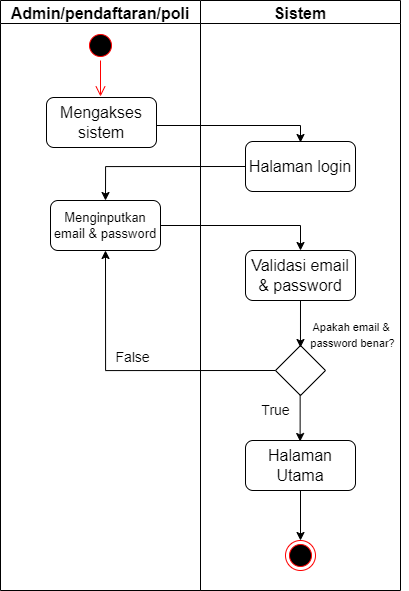

The diagram above was exported from draw.io. Its source (the exported page's mxGraphModel, read from the mxfile embedded in the PNG):
<mxGraphModel dx="1335" dy="729" grid="1" gridSize="10" guides="1" tooltips="1" connect="1" arrows="1" fold="1" page="1" pageScale="1" pageWidth="850" pageHeight="1100" math="0" shadow="0">
  <root>
    <mxCell id="0" />
    <mxCell id="1" parent="0" />
    <mxCell id="K796Wnjo8XWy85GAxaBp-1" value="" style="ellipse;html=1;shape=startState;fillColor=#000000;strokeColor=#ff0000;fontSize=16;" vertex="1" parent="1">
      <mxGeometry x="310" y="40" width="30" height="30" as="geometry" />
    </mxCell>
    <mxCell id="K796Wnjo8XWy85GAxaBp-2" value="" style="edgeStyle=orthogonalEdgeStyle;html=1;verticalAlign=bottom;endArrow=open;endSize=8;strokeColor=#ff0000;rounded=0;fontSize=16;" edge="1" source="K796Wnjo8XWy85GAxaBp-1" parent="1">
      <mxGeometry relative="1" as="geometry">
        <mxPoint x="325" y="106" as="targetPoint" />
      </mxGeometry>
    </mxCell>
    <mxCell id="K796Wnjo8XWy85GAxaBp-23" value="" style="edgeStyle=segmentEdgeStyle;endArrow=classic;html=1;rounded=0;fontSize=13;exitX=0;exitY=0.5;exitDx=0;exitDy=0;" edge="1" parent="1" source="K796Wnjo8XWy85GAxaBp-32">
      <mxGeometry width="50" height="50" relative="1" as="geometry">
        <mxPoint x="469.9999999999998" y="182" as="sourcePoint" />
        <mxPoint x="330" y="210" as="targetPoint" />
      </mxGeometry>
    </mxCell>
    <mxCell id="K796Wnjo8XWy85GAxaBp-25" value="" style="group" vertex="1" connectable="0" parent="1">
      <mxGeometry x="225" y="10" width="400" height="590" as="geometry" />
    </mxCell>
    <mxCell id="K796Wnjo8XWy85GAxaBp-26" value="" style="group" vertex="1" connectable="0" parent="K796Wnjo8XWy85GAxaBp-25">
      <mxGeometry width="400" height="590" as="geometry" />
    </mxCell>
    <mxCell id="K796Wnjo8XWy85GAxaBp-16" value="Admin/pendaftaran/poli" style="swimlane;fontSize=16;" vertex="1" parent="K796Wnjo8XWy85GAxaBp-26">
      <mxGeometry width="200" height="590" as="geometry" />
    </mxCell>
    <mxCell id="K796Wnjo8XWy85GAxaBp-31" value="&lt;span style=&quot;font-size: 16px;&quot;&gt;Mengakses sistem&lt;/span&gt;" style="rounded=1;whiteSpace=wrap;html=1;fontSize=12;" vertex="1" parent="K796Wnjo8XWy85GAxaBp-16">
      <mxGeometry x="46" y="97" width="110" height="50" as="geometry" />
    </mxCell>
    <mxCell id="K796Wnjo8XWy85GAxaBp-34" value="&lt;font style=&quot;font-size: 13px;&quot;&gt;Menginputkan email &amp;amp; password&lt;/font&gt;" style="rounded=1;whiteSpace=wrap;html=1;fontSize=12;" vertex="1" parent="K796Wnjo8XWy85GAxaBp-16">
      <mxGeometry x="50" y="200" width="110" height="50" as="geometry" />
    </mxCell>
    <mxCell id="K796Wnjo8XWy85GAxaBp-42" value="False" style="text;html=1;align=center;verticalAlign=middle;resizable=0;points=[];autosize=1;strokeColor=none;fillColor=none;fontSize=14;" vertex="1" parent="K796Wnjo8XWy85GAxaBp-16">
      <mxGeometry x="102" y="342" width="60" height="30" as="geometry" />
    </mxCell>
    <mxCell id="K796Wnjo8XWy85GAxaBp-17" value="Sistem" style="swimlane;fontSize=16;" vertex="1" parent="K796Wnjo8XWy85GAxaBp-26">
      <mxGeometry x="200" width="200" height="590" as="geometry" />
    </mxCell>
    <mxCell id="K796Wnjo8XWy85GAxaBp-28" value="" style="rhombus;whiteSpace=wrap;html=1;fontSize=13;" vertex="1" parent="K796Wnjo8XWy85GAxaBp-17">
      <mxGeometry x="75" y="345" width="50" height="50" as="geometry" />
    </mxCell>
    <mxCell id="K796Wnjo8XWy85GAxaBp-29" value="" style="ellipse;html=1;shape=endState;fillColor=#000000;strokeColor=#ff0000;fontSize=12;" vertex="1" parent="K796Wnjo8XWy85GAxaBp-17">
      <mxGeometry x="85" y="540" width="30" height="30" as="geometry" />
    </mxCell>
    <mxCell id="K796Wnjo8XWy85GAxaBp-30" value="" style="endArrow=classic;html=1;rounded=0;fontSize=12;entryX=0.5;entryY=0;entryDx=0;entryDy=0;exitX=0.5;exitY=1;exitDx=0;exitDy=0;" edge="1" parent="K796Wnjo8XWy85GAxaBp-17" target="K796Wnjo8XWy85GAxaBp-29">
      <mxGeometry width="50" height="50" relative="1" as="geometry">
        <mxPoint x="100" y="490" as="sourcePoint" />
        <mxPoint x="-45" y="450" as="targetPoint" />
      </mxGeometry>
    </mxCell>
    <mxCell id="K796Wnjo8XWy85GAxaBp-32" value="&lt;span style=&quot;font-size: 16px;&quot;&gt;Halaman login&lt;/span&gt;" style="rounded=1;whiteSpace=wrap;html=1;fontSize=12;" vertex="1" parent="K796Wnjo8XWy85GAxaBp-17">
      <mxGeometry x="45" y="141" width="110" height="50" as="geometry" />
    </mxCell>
    <mxCell id="K796Wnjo8XWy85GAxaBp-33" value="&lt;span style=&quot;font-size: 16px;&quot;&gt;Validasi email &amp;amp; password&lt;/span&gt;" style="rounded=1;whiteSpace=wrap;html=1;fontSize=12;" vertex="1" parent="K796Wnjo8XWy85GAxaBp-17">
      <mxGeometry x="45" y="250" width="110" height="50" as="geometry" />
    </mxCell>
    <mxCell id="K796Wnjo8XWy85GAxaBp-39" value="&lt;span style=&quot;font-size: 16px;&quot;&gt;Halaman Utama&lt;/span&gt;" style="rounded=1;whiteSpace=wrap;html=1;fontSize=12;" vertex="1" parent="K796Wnjo8XWy85GAxaBp-17">
      <mxGeometry x="45" y="440" width="110" height="50" as="geometry" />
    </mxCell>
    <mxCell id="K796Wnjo8XWy85GAxaBp-40" value="" style="endArrow=classic;html=1;rounded=0;fontSize=11;entryX=0.027;entryY=0.9;entryDx=0;entryDy=0;entryPerimeter=0;exitX=0.5;exitY=1;exitDx=0;exitDy=0;" edge="1" parent="K796Wnjo8XWy85GAxaBp-17">
      <mxGeometry width="50" height="50" relative="1" as="geometry">
        <mxPoint x="99.64999999999998" y="394" as="sourcePoint" />
        <mxPoint x="99.62" y="441" as="targetPoint" />
      </mxGeometry>
    </mxCell>
    <mxCell id="K796Wnjo8XWy85GAxaBp-21" value="" style="edgeStyle=segmentEdgeStyle;endArrow=classic;html=1;rounded=0;fontSize=12;exitX=1;exitY=0.5;exitDx=0;exitDy=0;entryX=0.5;entryY=0;entryDx=0;entryDy=0;" edge="1" parent="K796Wnjo8XWy85GAxaBp-26">
      <mxGeometry width="50" height="50" relative="1" as="geometry">
        <mxPoint x="156" y="125" as="sourcePoint" />
        <mxPoint x="300" y="142" as="targetPoint" />
      </mxGeometry>
    </mxCell>
    <mxCell id="K796Wnjo8XWy85GAxaBp-24" value="" style="edgeStyle=segmentEdgeStyle;endArrow=classic;html=1;rounded=0;fontSize=13;entryX=0.5;entryY=0;entryDx=0;entryDy=0;exitX=1;exitY=0.5;exitDx=0;exitDy=0;" edge="1" parent="K796Wnjo8XWy85GAxaBp-26" source="K796Wnjo8XWy85GAxaBp-34">
      <mxGeometry width="50" height="50" relative="1" as="geometry">
        <mxPoint x="162" y="229" as="sourcePoint" />
        <mxPoint x="300" y="250" as="targetPoint" />
      </mxGeometry>
    </mxCell>
    <mxCell id="K796Wnjo8XWy85GAxaBp-37" value="&lt;span style=&quot;font-size: 11px;&quot;&gt;Apakah email &amp;amp; &lt;br&gt;password benar?&lt;/span&gt;" style="text;html=1;align=center;verticalAlign=middle;resizable=0;points=[];autosize=1;strokeColor=none;fillColor=none;fontSize=13;" vertex="1" parent="1">
      <mxGeometry x="522" y="324" width="110" height="40" as="geometry" />
    </mxCell>
    <mxCell id="K796Wnjo8XWy85GAxaBp-38" value="" style="endArrow=classic;html=1;rounded=0;fontSize=11;entryX=0.027;entryY=0.9;entryDx=0;entryDy=0;entryPerimeter=0;exitX=0.5;exitY=1;exitDx=0;exitDy=0;" edge="1" parent="1" source="K796Wnjo8XWy85GAxaBp-33">
      <mxGeometry width="50" height="50" relative="1" as="geometry">
        <mxPoint x="500" y="330" as="sourcePoint" />
        <mxPoint x="524.97" y="357" as="targetPoint" />
      </mxGeometry>
    </mxCell>
    <mxCell id="K796Wnjo8XWy85GAxaBp-41" value="&lt;font style=&quot;font-size: 14px;&quot;&gt;True&lt;/font&gt;" style="text;html=1;align=center;verticalAlign=middle;resizable=0;points=[];autosize=1;strokeColor=none;fillColor=none;fontSize=11;" vertex="1" parent="1">
      <mxGeometry x="475" y="405" width="50" height="30" as="geometry" />
    </mxCell>
    <mxCell id="K796Wnjo8XWy85GAxaBp-44" value="" style="edgeStyle=segmentEdgeStyle;endArrow=classic;html=1;rounded=0;fontSize=14;" edge="1" parent="1">
      <mxGeometry width="50" height="50" relative="1" as="geometry">
        <mxPoint x="500" y="380" as="sourcePoint" />
        <mxPoint x="330" y="260" as="targetPoint" />
      </mxGeometry>
    </mxCell>
  </root>
</mxGraphModel>